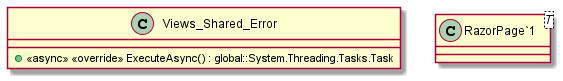

The diagram above was rendered by PlantUML. Its source (embedded in the PNG):
@startuml
class Views_Shared_Error {
    + <<async>> <<override>> ExecuteAsync() : global::System.Threading.Tasks.Task
}
class "RazorPage`1"<T> {
}
@enduml